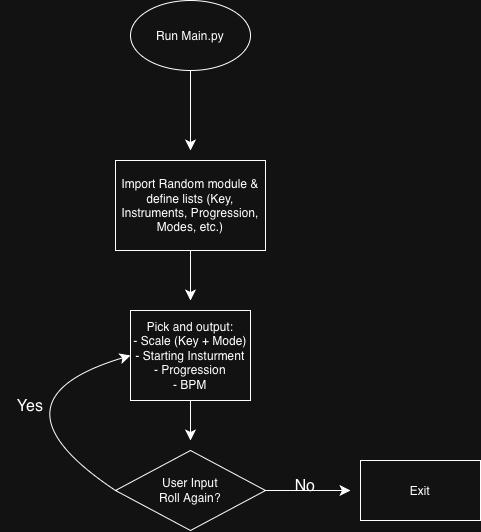

The diagram above was exported from draw.io. Its source (the exported page's mxGraphModel, read from the mxfile embedded in the PNG):
<mxGraphModel dx="817" dy="752" grid="1" gridSize="10" guides="1" tooltips="1" connect="1" arrows="1" fold="1" page="1" pageScale="1" pageWidth="850" pageHeight="1100" math="0" shadow="0">
  <root>
    <mxCell id="0" />
    <mxCell id="1" parent="0" />
    <mxCell id="LeyVDgTw87NRw9Dr48__-2" edge="1" parent="1" source="LeyVDgTw87NRw9Dr48__-1" style="edgeStyle=none;curved=1;rounded=0;curveGeometry=1;orthogonalLoop=1;jettySize=auto;html=1;fontSize=12;defaultLabelBackgroundColor=page;startSize=8;endSize=8;">
      <mxGeometry relative="1" as="geometry">
        <mxPoint x="310" y="500" as="targetPoint" />
      </mxGeometry>
    </mxCell>
    <mxCell id="LeyVDgTw87NRw9Dr48__-1" parent="1" style="ellipse;whiteSpace=wrap;html=1;shapeInside=1;" value="Run Main.py" vertex="1">
      <mxGeometry height="70" width="120" x="250" y="350" as="geometry" />
    </mxCell>
    <mxCell id="LeyVDgTw87NRw9Dr48__-4" edge="1" parent="1" source="LeyVDgTw87NRw9Dr48__-3" style="edgeStyle=none;curved=1;rounded=0;curveGeometry=1;orthogonalLoop=1;jettySize=auto;html=1;fontSize=12;defaultLabelBackgroundColor=page;startSize=8;endSize=8;">
      <mxGeometry relative="1" as="geometry">
        <mxPoint x="310" y="650" as="targetPoint" />
      </mxGeometry>
    </mxCell>
    <mxCell id="LeyVDgTw87NRw9Dr48__-3" parent="1" style="rounded=0;whiteSpace=wrap;html=1;" value="Import Random module &amp;amp; define lists (Key, Instruments, Progression, Modes, etc.)" vertex="1">
      <mxGeometry height="90" width="150" x="235" y="510" as="geometry" />
    </mxCell>
    <mxCell id="LeyVDgTw87NRw9Dr48__-14" edge="1" parent="1" source="LeyVDgTw87NRw9Dr48__-9" style="edgeStyle=none;curved=1;rounded=0;curveGeometry=1;orthogonalLoop=1;jettySize=auto;html=1;fontSize=12;defaultLabelBackgroundColor=page;startSize=8;endSize=8;entryX=0;entryY=0.5;entryDx=0;entryDy=0;exitX=0;exitY=0.5;exitDx=0;exitDy=0;" target="LeyVDgTw87NRw9Dr48__-10">
      <mxGeometry relative="1" as="geometry">
        <Array as="points">
          <mxPoint x="100" y="750" />
        </Array>
        <mxPoint x="160" y="980" as="targetPoint" />
      </mxGeometry>
    </mxCell>
    <mxCell id="LeyVDgTw87NRw9Dr48__-17" edge="1" parent="1" source="LeyVDgTw87NRw9Dr48__-9" style="edgeStyle=none;curved=1;rounded=0;curveGeometry=1;orthogonalLoop=1;jettySize=auto;html=1;exitX=1;exitY=0.5;exitDx=0;exitDy=0;fontSize=12;defaultLabelBackgroundColor=page;startSize=8;endSize=8;">
      <mxGeometry relative="1" as="geometry">
        <mxPoint x="470" y="840" as="targetPoint" />
      </mxGeometry>
    </mxCell>
    <mxCell id="LeyVDgTw87NRw9Dr48__-9" parent="1" style="rhombus;whiteSpace=wrap;html=1;shapeInside=1;" value="&lt;div&gt;&lt;br&gt;&lt;/div&gt;User Input&lt;br&gt;&lt;div&gt;Roll Again?&lt;/div&gt;" vertex="1">
      <mxGeometry height="80" width="150" x="235" y="800" as="geometry" />
    </mxCell>
    <mxCell id="LeyVDgTw87NRw9Dr48__-11" edge="1" parent="1" source="LeyVDgTw87NRw9Dr48__-10" style="edgeStyle=none;curved=1;rounded=0;curveGeometry=1;orthogonalLoop=1;jettySize=auto;html=1;fontSize=12;defaultLabelBackgroundColor=page;startSize=8;endSize=8;">
      <mxGeometry relative="1" x="0.3333" as="geometry">
        <Array as="points" />
        <mxPoint x="310" y="750" as="targetPoint" />
      </mxGeometry>
    </mxCell>
    <mxCell id="LeyVDgTw87NRw9Dr48__-13" edge="1" parent="1" source="LeyVDgTw87NRw9Dr48__-10" style="edgeStyle=none;curved=1;rounded=0;curveGeometry=1;orthogonalLoop=1;jettySize=auto;html=1;fontSize=12;defaultLabelBackgroundColor=page;startSize=8;endSize=8;">
      <mxGeometry relative="1" as="geometry">
        <mxPoint x="310" y="790" as="targetPoint" />
      </mxGeometry>
    </mxCell>
    <mxCell id="LeyVDgTw87NRw9Dr48__-10" parent="1" style="rounded=0;whiteSpace=wrap;html=1;" value="Pick and output:&lt;div&gt;- Scale (Key + Mode)&lt;/div&gt;&lt;div&gt;- Starting Insturment&lt;/div&gt;&lt;div&gt;- Progression&lt;/div&gt;&lt;div&gt;- BPM&lt;/div&gt;" vertex="1">
      <mxGeometry height="90" width="120" x="250" y="660" as="geometry" />
    </mxCell>
    <mxCell id="LeyVDgTw87NRw9Dr48__-16" parent="1" style="text;html=1;whiteSpace=wrap;strokeColor=none;fillColor=none;align=center;verticalAlign=middle;rounded=0;fontSize=16;" value="Yes" vertex="1">
      <mxGeometry height="30" width="60" x="120" y="740" as="geometry" />
    </mxCell>
    <mxCell id="LeyVDgTw87NRw9Dr48__-18" parent="1" style="rounded=0;whiteSpace=wrap;html=1;" value="Exit" vertex="1">
      <mxGeometry height="60" width="120" x="480" y="810" as="geometry" />
    </mxCell>
    <mxCell id="LeyVDgTw87NRw9Dr48__-20" parent="1" style="text;html=1;whiteSpace=wrap;strokeColor=none;fillColor=none;align=center;verticalAlign=middle;rounded=0;fontSize=16;" value="No" vertex="1">
      <mxGeometry height="30" width="60" x="395" y="820" as="geometry" />
    </mxCell>
  </root>
</mxGraphModel>